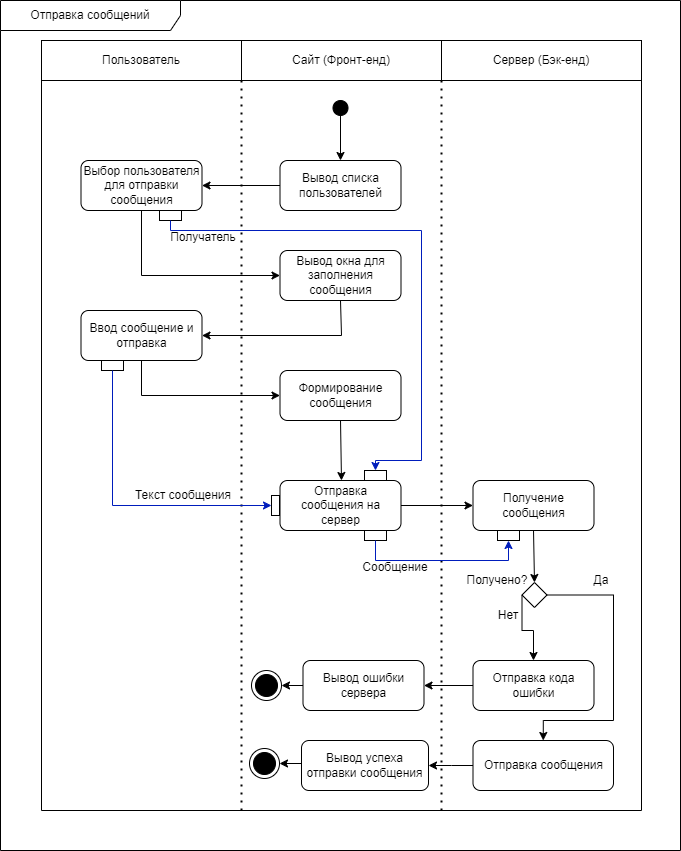

The diagram above was exported from draw.io. Its source (the exported page's mxGraphModel, read from the mxfile embedded in the PNG):
<mxGraphModel dx="508" dy="295" grid="1" gridSize="10" guides="1" tooltips="1" connect="1" arrows="1" fold="1" page="1" pageScale="1" pageWidth="827" pageHeight="1169" math="0" shadow="0">
  <root>
    <mxCell id="0" />
    <mxCell id="1" parent="0" />
    <mxCell id="4a9bZZS92-BhcnEdYSsW-15" value="" style="ellipse;fillColor=strokeColor;html=1;" parent="1" vertex="1">
      <mxGeometry x="371.5" y="100" width="15" height="15" as="geometry" />
    </mxCell>
    <mxCell id="4a9bZZS92-BhcnEdYSsW-21" value="Пользователь" style="text;html=1;strokeColor=default;fillColor=none;align=center;verticalAlign=middle;whiteSpace=wrap;rounded=0;" parent="1" vertex="1">
      <mxGeometry x="80" y="40" width="200" height="40" as="geometry" />
    </mxCell>
    <mxCell id="4a9bZZS92-BhcnEdYSsW-22" value="Сайт (Фронт-енд)" style="text;html=1;strokeColor=default;fillColor=none;align=center;verticalAlign=middle;whiteSpace=wrap;rounded=0;" parent="1" vertex="1">
      <mxGeometry x="280" y="40" width="200" height="40" as="geometry" />
    </mxCell>
    <mxCell id="4a9bZZS92-BhcnEdYSsW-23" value="Сервер (Бэк-енд)" style="text;html=1;strokeColor=default;fillColor=none;align=center;verticalAlign=middle;whiteSpace=wrap;rounded=0;" parent="1" vertex="1">
      <mxGeometry x="480" y="40" width="200" height="40" as="geometry" />
    </mxCell>
    <mxCell id="4a9bZZS92-BhcnEdYSsW-24" value="" style="endArrow=classic;html=1;rounded=0;exitX=0.5;exitY=1;exitDx=0;exitDy=0;" parent="1" source="4a9bZZS92-BhcnEdYSsW-15" edge="1">
      <mxGeometry width="50" height="50" relative="1" as="geometry">
        <mxPoint x="339" y="350" as="sourcePoint" />
        <mxPoint x="379" y="160" as="targetPoint" />
      </mxGeometry>
    </mxCell>
    <mxCell id="4a9bZZS92-BhcnEdYSsW-26" value="Вывод списка пользователей" style="text;html=1;strokeColor=default;fillColor=none;align=center;verticalAlign=middle;whiteSpace=wrap;rounded=1;" parent="1" vertex="1">
      <mxGeometry x="318.5" y="160" width="121" height="50" as="geometry" />
    </mxCell>
    <mxCell id="4a9bZZS92-BhcnEdYSsW-27" value="" style="endArrow=classic;html=1;rounded=0;exitX=0;exitY=0.5;exitDx=0;exitDy=0;entryX=1;entryY=0.5;entryDx=0;entryDy=0;" parent="1" source="4a9bZZS92-BhcnEdYSsW-26" target="4a9bZZS92-BhcnEdYSsW-28" edge="1">
      <mxGeometry width="50" height="50" relative="1" as="geometry">
        <mxPoint x="320" y="350" as="sourcePoint" />
        <mxPoint x="240" y="185" as="targetPoint" />
      </mxGeometry>
    </mxCell>
    <mxCell id="4a9bZZS92-BhcnEdYSsW-28" value="Выбор пользователя для отправки сообщения" style="text;html=1;strokeColor=default;fillColor=none;align=center;verticalAlign=middle;whiteSpace=wrap;rounded=1;" parent="1" vertex="1">
      <mxGeometry x="119.5" y="160" width="121" height="50" as="geometry" />
    </mxCell>
    <mxCell id="4a9bZZS92-BhcnEdYSsW-29" value="" style="endArrow=classic;html=1;rounded=0;exitX=0.5;exitY=1;exitDx=0;exitDy=0;entryX=0;entryY=0.5;entryDx=0;entryDy=0;edgeStyle=orthogonalEdgeStyle;" parent="1" source="4a9bZZS92-BhcnEdYSsW-28" target="4a9bZZS92-BhcnEdYSsW-30" edge="1">
      <mxGeometry width="50" height="50" relative="1" as="geometry">
        <mxPoint x="310" y="195" as="sourcePoint" />
        <mxPoint x="270" y="280" as="targetPoint" />
      </mxGeometry>
    </mxCell>
    <mxCell id="4a9bZZS92-BhcnEdYSsW-30" value="Вывод окна для заполнения сообщения" style="text;html=1;strokeColor=default;fillColor=none;align=center;verticalAlign=middle;whiteSpace=wrap;rounded=1;" parent="1" vertex="1">
      <mxGeometry x="318.5" y="250" width="121" height="50" as="geometry" />
    </mxCell>
    <mxCell id="4a9bZZS92-BhcnEdYSsW-31" value="" style="endArrow=classic;html=1;rounded=0;exitX=0.5;exitY=1;exitDx=0;exitDy=0;entryX=1;entryY=0.5;entryDx=0;entryDy=0;" parent="1" source="4a9bZZS92-BhcnEdYSsW-30" target="2U2g50e5jTPGebCMxvRw-1" edge="1">
      <mxGeometry width="50" height="50" relative="1" as="geometry">
        <mxPoint x="383" y="450" as="sourcePoint" />
        <mxPoint x="380" y="350" as="targetPoint" />
        <Array as="points">
          <mxPoint x="380" y="335" />
        </Array>
      </mxGeometry>
    </mxCell>
    <mxCell id="4a9bZZS92-BhcnEdYSsW-41" value="" style="endArrow=none;dashed=1;html=1;dashPattern=1 3;strokeWidth=2;rounded=0;entryX=0;entryY=1;entryDx=0;entryDy=0;" parent="1" target="4a9bZZS92-BhcnEdYSsW-22" edge="1">
      <mxGeometry width="50" height="50" relative="1" as="geometry">
        <mxPoint x="280" y="810" as="sourcePoint" />
        <mxPoint x="370" y="300" as="targetPoint" />
      </mxGeometry>
    </mxCell>
    <mxCell id="4a9bZZS92-BhcnEdYSsW-42" value="" style="endArrow=none;dashed=1;html=1;dashPattern=1 3;strokeWidth=2;rounded=0;entryX=0;entryY=1;entryDx=0;entryDy=0;" parent="1" edge="1">
      <mxGeometry width="50" height="50" relative="1" as="geometry">
        <mxPoint x="480" y="810" as="sourcePoint" />
        <mxPoint x="480" y="80" as="targetPoint" />
      </mxGeometry>
    </mxCell>
    <mxCell id="4a9bZZS92-BhcnEdYSsW-43" value="" style="endArrow=none;html=1;rounded=0;entryX=0;entryY=1;entryDx=0;entryDy=0;" parent="1" target="4a9bZZS92-BhcnEdYSsW-21" edge="1">
      <mxGeometry width="50" height="50" relative="1" as="geometry">
        <mxPoint x="80" y="810" as="sourcePoint" />
        <mxPoint x="370" y="300" as="targetPoint" />
      </mxGeometry>
    </mxCell>
    <mxCell id="4a9bZZS92-BhcnEdYSsW-44" value="Отправка сообщения на сервер" style="text;html=1;strokeColor=default;fillColor=none;align=center;verticalAlign=middle;whiteSpace=wrap;rounded=1;" parent="1" vertex="1">
      <mxGeometry x="318.5" y="480" width="121" height="50" as="geometry" />
    </mxCell>
    <mxCell id="4a9bZZS92-BhcnEdYSsW-45" value="" style="endArrow=classic;html=1;rounded=0;exitX=1;exitY=0.5;exitDx=0;exitDy=0;entryX=0;entryY=0.5;entryDx=0;entryDy=0;" parent="1" source="4a9bZZS92-BhcnEdYSsW-44" target="4a9bZZS92-BhcnEdYSsW-46" edge="1">
      <mxGeometry width="50" height="50" relative="1" as="geometry">
        <mxPoint x="511.5" y="660" as="sourcePoint" />
        <mxPoint x="461.5" y="615" as="targetPoint" />
      </mxGeometry>
    </mxCell>
    <mxCell id="4a9bZZS92-BhcnEdYSsW-46" value="Получение сообщения" style="text;html=1;strokeColor=default;fillColor=none;align=center;verticalAlign=middle;whiteSpace=wrap;rounded=1;" parent="1" vertex="1">
      <mxGeometry x="511.5" y="480" width="121" height="50" as="geometry" />
    </mxCell>
    <mxCell id="4a9bZZS92-BhcnEdYSsW-47" value="" style="endArrow=classic;html=1;rounded=0;exitX=0.5;exitY=1;exitDx=0;exitDy=0;entryX=0.5;entryY=0;entryDx=0;entryDy=0;" parent="1" source="4a9bZZS92-BhcnEdYSsW-46" target="4a9bZZS92-BhcnEdYSsW-48" edge="1">
      <mxGeometry width="50" height="50" relative="1" as="geometry">
        <mxPoint x="587" y="732" as="sourcePoint" />
        <mxPoint x="587.5" y="752" as="targetPoint" />
      </mxGeometry>
    </mxCell>
    <mxCell id="4a9bZZS92-BhcnEdYSsW-51" style="edgeStyle=orthogonalEdgeStyle;rounded=0;orthogonalLoop=1;jettySize=auto;html=1;exitX=1;exitY=0.5;exitDx=0;exitDy=0;entryX=0.5;entryY=0;entryDx=0;entryDy=0;" parent="1" source="4a9bZZS92-BhcnEdYSsW-48" target="4a9bZZS92-BhcnEdYSsW-71" edge="1">
      <mxGeometry relative="1" as="geometry">
        <mxPoint x="581.5" y="900" as="targetPoint" />
        <Array as="points">
          <mxPoint x="652" y="595" />
          <mxPoint x="652" y="720" />
          <mxPoint x="582" y="720" />
        </Array>
      </mxGeometry>
    </mxCell>
    <mxCell id="4a9bZZS92-BhcnEdYSsW-53" style="edgeStyle=orthogonalEdgeStyle;rounded=0;orthogonalLoop=1;jettySize=auto;html=1;exitX=0;exitY=0.5;exitDx=0;exitDy=0;entryX=0.5;entryY=0;entryDx=0;entryDy=0;" parent="1" source="4a9bZZS92-BhcnEdYSsW-48" target="4a9bZZS92-BhcnEdYSsW-58" edge="1">
      <mxGeometry relative="1" as="geometry">
        <mxPoint x="544.25" y="812" as="targetPoint" />
        <Array as="points">
          <mxPoint x="561" y="630" />
          <mxPoint x="572" y="630" />
        </Array>
      </mxGeometry>
    </mxCell>
    <mxCell id="4a9bZZS92-BhcnEdYSsW-48" value="" style="rhombus;whiteSpace=wrap;html=1;" parent="1" vertex="1">
      <mxGeometry x="560.5" y="582" width="25" height="25" as="geometry" />
    </mxCell>
    <mxCell id="4a9bZZS92-BhcnEdYSsW-49" value="Получено?" style="text;html=1;strokeColor=none;fillColor=none;align=center;verticalAlign=middle;whiteSpace=wrap;rounded=0;" parent="1" vertex="1">
      <mxGeometry x="506" y="567" width="60" height="25" as="geometry" />
    </mxCell>
    <mxCell id="4a9bZZS92-BhcnEdYSsW-57" value="Нет" style="text;html=1;strokeColor=none;fillColor=none;align=center;verticalAlign=middle;whiteSpace=wrap;rounded=0;" parent="1" vertex="1">
      <mxGeometry x="517" y="600" width="60" height="30" as="geometry" />
    </mxCell>
    <mxCell id="4a9bZZS92-BhcnEdYSsW-58" value="Отправка кода ошибки" style="text;html=1;strokeColor=default;fillColor=none;align=center;verticalAlign=middle;whiteSpace=wrap;rounded=1;" parent="1" vertex="1">
      <mxGeometry x="511.5" y="660" width="121" height="50" as="geometry" />
    </mxCell>
    <mxCell id="4a9bZZS92-BhcnEdYSsW-60" value="" style="endArrow=none;html=1;rounded=0;entryX=0;entryY=1;entryDx=0;entryDy=0;" parent="1" edge="1">
      <mxGeometry width="50" height="50" relative="1" as="geometry">
        <mxPoint x="680" y="810" as="sourcePoint" />
        <mxPoint x="680" y="80" as="targetPoint" />
      </mxGeometry>
    </mxCell>
    <mxCell id="4a9bZZS92-BhcnEdYSsW-61" value="Да" style="text;html=1;strokeColor=none;fillColor=none;align=center;verticalAlign=middle;whiteSpace=wrap;rounded=0;" parent="1" vertex="1">
      <mxGeometry x="610" y="564.5" width="60" height="30" as="geometry" />
    </mxCell>
    <mxCell id="4a9bZZS92-BhcnEdYSsW-63" value="" style="endArrow=classic;html=1;rounded=0;exitX=0;exitY=0.5;exitDx=0;exitDy=0;entryX=1;entryY=0.5;entryDx=0;entryDy=0;" parent="1" source="4a9bZZS92-BhcnEdYSsW-58" target="4a9bZZS92-BhcnEdYSsW-64" edge="1">
      <mxGeometry width="50" height="50" relative="1" as="geometry">
        <mxPoint x="320" y="820" as="sourcePoint" />
        <mxPoint x="461.5" y="835" as="targetPoint" />
      </mxGeometry>
    </mxCell>
    <mxCell id="4a9bZZS92-BhcnEdYSsW-66" style="edgeStyle=orthogonalEdgeStyle;rounded=0;orthogonalLoop=1;jettySize=auto;html=1;exitX=0;exitY=0.5;exitDx=0;exitDy=0;entryX=1;entryY=0.5;entryDx=0;entryDy=0;" parent="1" source="4a9bZZS92-BhcnEdYSsW-64" target="4a9bZZS92-BhcnEdYSsW-65" edge="1">
      <mxGeometry relative="1" as="geometry" />
    </mxCell>
    <mxCell id="4a9bZZS92-BhcnEdYSsW-64" value="Вывод ошибки сервера" style="text;html=1;strokeColor=default;fillColor=none;align=center;verticalAlign=middle;whiteSpace=wrap;rounded=1;" parent="1" vertex="1">
      <mxGeometry x="341.5" y="660" width="121" height="50" as="geometry" />
    </mxCell>
    <mxCell id="4a9bZZS92-BhcnEdYSsW-65" value="" style="ellipse;html=1;shape=endState;fillColor=strokeColor;" parent="1" vertex="1">
      <mxGeometry x="290" y="670" width="30" height="30" as="geometry" />
    </mxCell>
    <mxCell id="4a9bZZS92-BhcnEdYSsW-73" style="edgeStyle=orthogonalEdgeStyle;rounded=0;orthogonalLoop=1;jettySize=auto;html=1;exitX=0;exitY=0.5;exitDx=0;exitDy=0;entryX=1;entryY=0.5;entryDx=0;entryDy=0;" parent="1" source="4a9bZZS92-BhcnEdYSsW-71" target="4a9bZZS92-BhcnEdYSsW-72" edge="1">
      <mxGeometry relative="1" as="geometry">
        <Array as="points">
          <mxPoint x="490" y="765" />
          <mxPoint x="490" y="765" />
        </Array>
        <mxPoint x="581.75" y="860" as="sourcePoint" />
      </mxGeometry>
    </mxCell>
    <mxCell id="4a9bZZS92-BhcnEdYSsW-71" value="Отправка сообщения" style="text;html=1;strokeColor=default;fillColor=none;align=center;verticalAlign=middle;whiteSpace=wrap;rounded=1;" parent="1" vertex="1">
      <mxGeometry x="511.5" y="740" width="140.5" height="50" as="geometry" />
    </mxCell>
    <mxCell id="4a9bZZS92-BhcnEdYSsW-72" value="Вывод успеха отправки сообщения" style="text;html=1;strokeColor=default;fillColor=none;align=center;verticalAlign=middle;whiteSpace=wrap;rounded=1;" parent="1" vertex="1">
      <mxGeometry x="340" y="740" width="127" height="50" as="geometry" />
    </mxCell>
    <mxCell id="4a9bZZS92-BhcnEdYSsW-95" value="" style="endArrow=none;html=1;rounded=0;" parent="1" edge="1">
      <mxGeometry width="50" height="50" relative="1" as="geometry">
        <mxPoint x="80" y="810" as="sourcePoint" />
        <mxPoint x="680" y="810" as="targetPoint" />
      </mxGeometry>
    </mxCell>
    <mxCell id="01D0WKEzNjMwUzCxD3XC-1" value="" style="ellipse;html=1;shape=endState;fillColor=strokeColor;" parent="1" vertex="1">
      <mxGeometry x="288" y="748" width="30" height="30" as="geometry" />
    </mxCell>
    <mxCell id="01D0WKEzNjMwUzCxD3XC-2" style="edgeStyle=orthogonalEdgeStyle;rounded=0;orthogonalLoop=1;jettySize=auto;html=1;entryX=1;entryY=0.5;entryDx=0;entryDy=0;" parent="1" target="01D0WKEzNjMwUzCxD3XC-1" edge="1">
      <mxGeometry relative="1" as="geometry">
        <mxPoint x="339.5" y="763" as="sourcePoint" />
        <mxPoint x="328.5" y="683" as="targetPoint" />
      </mxGeometry>
    </mxCell>
    <mxCell id="01D0WKEzNjMwUzCxD3XC-4" value="Отправка сообщений" style="shape=umlFrame;whiteSpace=wrap;html=1;pointerEvents=0;width=180;height=30;" parent="1" vertex="1">
      <mxGeometry x="39" width="680" height="850" as="geometry" />
    </mxCell>
    <mxCell id="2U2g50e5jTPGebCMxvRw-1" value="Ввод сообщение и отправка" style="text;html=1;strokeColor=default;fillColor=none;align=center;verticalAlign=middle;whiteSpace=wrap;rounded=1;" parent="1" vertex="1">
      <mxGeometry x="119.5" y="310" width="121" height="50" as="geometry" />
    </mxCell>
    <mxCell id="2U2g50e5jTPGebCMxvRw-2" value="" style="endArrow=classic;html=1;rounded=0;exitX=0.5;exitY=1;exitDx=0;exitDy=0;entryX=0;entryY=0.5;entryDx=0;entryDy=0;" parent="1" source="2U2g50e5jTPGebCMxvRw-1" target="2U2g50e5jTPGebCMxvRw-3" edge="1">
      <mxGeometry width="50" height="50" relative="1" as="geometry">
        <mxPoint x="219" y="420" as="sourcePoint" />
        <mxPoint x="180" y="410" as="targetPoint" />
        <Array as="points">
          <mxPoint x="180" y="395" />
        </Array>
      </mxGeometry>
    </mxCell>
    <mxCell id="2U2g50e5jTPGebCMxvRw-3" value="Формирование сообщения" style="text;html=1;strokeColor=default;fillColor=none;align=center;verticalAlign=middle;whiteSpace=wrap;rounded=1;" parent="1" vertex="1">
      <mxGeometry x="318.5" y="370" width="121" height="50" as="geometry" />
    </mxCell>
    <mxCell id="2U2g50e5jTPGebCMxvRw-4" value="" style="endArrow=classic;html=1;rounded=0;exitX=0.5;exitY=1;exitDx=0;exitDy=0;" parent="1" source="2U2g50e5jTPGebCMxvRw-3" edge="1">
      <mxGeometry width="50" height="50" relative="1" as="geometry">
        <mxPoint x="389" y="125" as="sourcePoint" />
        <mxPoint x="380" y="480" as="targetPoint" />
      </mxGeometry>
    </mxCell>
    <mxCell id="P0AUMv_GTVeGDAwspM5X-1" value="" style="rounded=0;whiteSpace=wrap;html=1;" vertex="1" parent="1">
      <mxGeometry x="198" y="210" width="22" height="10" as="geometry" />
    </mxCell>
    <mxCell id="P0AUMv_GTVeGDAwspM5X-2" value="" style="rounded=0;whiteSpace=wrap;html=1;" vertex="1" parent="1">
      <mxGeometry x="403" y="470" width="22" height="10" as="geometry" />
    </mxCell>
    <mxCell id="P0AUMv_GTVeGDAwspM5X-3" value="" style="rounded=0;whiteSpace=wrap;html=1;" vertex="1" parent="1">
      <mxGeometry x="310" y="495" width="8" height="20" as="geometry" />
    </mxCell>
    <mxCell id="P0AUMv_GTVeGDAwspM5X-4" value="" style="rounded=0;whiteSpace=wrap;html=1;" vertex="1" parent="1">
      <mxGeometry x="140" y="360" width="22" height="10" as="geometry" />
    </mxCell>
    <mxCell id="P0AUMv_GTVeGDAwspM5X-5" value="" style="endArrow=classic;html=1;rounded=0;exitX=0.5;exitY=1;exitDx=0;exitDy=0;entryX=0.5;entryY=0;entryDx=0;entryDy=0;edgeStyle=orthogonalEdgeStyle;fillColor=#0050ef;strokeColor=#001DBC;" edge="1" parent="1" source="P0AUMv_GTVeGDAwspM5X-1" target="P0AUMv_GTVeGDAwspM5X-2">
      <mxGeometry width="50" height="50" relative="1" as="geometry">
        <mxPoint x="160" y="310" as="sourcePoint" />
        <mxPoint x="210" y="260" as="targetPoint" />
        <Array as="points">
          <mxPoint x="209" y="230" />
          <mxPoint x="460" y="230" />
          <mxPoint x="460" y="460" />
          <mxPoint x="414" y="460" />
        </Array>
      </mxGeometry>
    </mxCell>
    <mxCell id="P0AUMv_GTVeGDAwspM5X-6" value="Получатель" style="text;html=1;strokeColor=none;fillColor=none;align=center;verticalAlign=middle;whiteSpace=wrap;rounded=0;" vertex="1" parent="1">
      <mxGeometry x="212" y="222" width="60" height="30" as="geometry" />
    </mxCell>
    <mxCell id="P0AUMv_GTVeGDAwspM5X-7" value="" style="endArrow=classic;html=1;rounded=0;exitX=0.5;exitY=1;exitDx=0;exitDy=0;entryX=0;entryY=0.5;entryDx=0;entryDy=0;edgeStyle=orthogonalEdgeStyle;fillColor=#0050ef;strokeColor=#001DBC;" edge="1" parent="1" source="P0AUMv_GTVeGDAwspM5X-4" target="P0AUMv_GTVeGDAwspM5X-3">
      <mxGeometry width="50" height="50" relative="1" as="geometry">
        <mxPoint x="219" y="230" as="sourcePoint" />
        <mxPoint x="424" y="480" as="targetPoint" />
        <Array as="points">
          <mxPoint x="151" y="505" />
        </Array>
      </mxGeometry>
    </mxCell>
    <mxCell id="P0AUMv_GTVeGDAwspM5X-8" value="Текст сообщения" style="text;html=1;strokeColor=none;fillColor=none;align=center;verticalAlign=middle;whiteSpace=wrap;rounded=0;" vertex="1" parent="1">
      <mxGeometry x="172" y="480" width="100" height="30" as="geometry" />
    </mxCell>
    <mxCell id="P0AUMv_GTVeGDAwspM5X-9" value="" style="rounded=0;whiteSpace=wrap;html=1;" vertex="1" parent="1">
      <mxGeometry x="403" y="530" width="22" height="10" as="geometry" />
    </mxCell>
    <mxCell id="P0AUMv_GTVeGDAwspM5X-10" value="" style="rounded=0;whiteSpace=wrap;html=1;" vertex="1" parent="1">
      <mxGeometry x="536" y="530" width="22" height="10" as="geometry" />
    </mxCell>
    <mxCell id="P0AUMv_GTVeGDAwspM5X-11" value="" style="endArrow=classic;html=1;rounded=0;exitX=0.5;exitY=1;exitDx=0;exitDy=0;entryX=0.5;entryY=1;entryDx=0;entryDy=0;edgeStyle=orthogonalEdgeStyle;fillColor=#0050ef;strokeColor=#001DBC;" edge="1" parent="1" source="P0AUMv_GTVeGDAwspM5X-9" target="P0AUMv_GTVeGDAwspM5X-10">
      <mxGeometry width="50" height="50" relative="1" as="geometry">
        <mxPoint x="161" y="380" as="sourcePoint" />
        <mxPoint x="320" y="515" as="targetPoint" />
        <Array as="points">
          <mxPoint x="414" y="560" />
          <mxPoint x="547" y="560" />
        </Array>
      </mxGeometry>
    </mxCell>
    <mxCell id="P0AUMv_GTVeGDAwspM5X-12" value="Сообщение" style="text;html=1;strokeColor=none;fillColor=none;align=center;verticalAlign=middle;whiteSpace=wrap;rounded=0;" vertex="1" parent="1">
      <mxGeometry x="384" y="552" width="100" height="30" as="geometry" />
    </mxCell>
  </root>
</mxGraphModel>